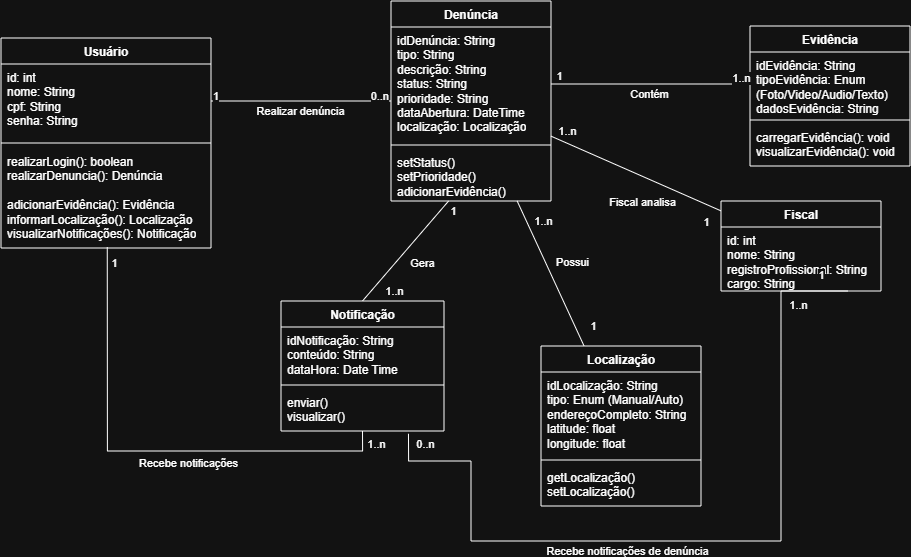

The diagram above was exported from draw.io. Its source (the exported page's mxGraphModel, read from the mxfile embedded in the PNG):
<mxGraphModel dx="3096" dy="1580" grid="1" gridSize="10" guides="1" tooltips="1" connect="1" arrows="1" fold="1" page="1" pageScale="1" pageWidth="827" pageHeight="1169" background="light-dark(#FFFFFF,#121212)" math="0" shadow="0">
  <root>
    <mxCell id="0" />
    <mxCell id="1" parent="0" />
    <mxCell id="2" parent="1" style="swimlane;fontStyle=1;align=center;verticalAlign=top;childLayout=stackLayout;horizontal=1;startSize=26;horizontalStack=0;resizeParent=1;resizeParentMax=0;resizeLast=0;collapsible=1;marginBottom=0;whiteSpace=wrap;html=1;" value="Usuário" vertex="1">
      <mxGeometry height="210" width="210" x="50" y="117" as="geometry" />
    </mxCell>
    <mxCell id="3" parent="2" style="text;strokeColor=none;fillColor=none;align=left;verticalAlign=top;spacingLeft=4;spacingRight=4;overflow=hidden;rotatable=0;points=[[0,0.5],[1,0.5]];portConstraint=eastwest;whiteSpace=wrap;html=1;" value="id: int&lt;div&gt;nome: String&lt;/div&gt;&lt;div&gt;cpf: String&lt;/div&gt;&lt;div&gt;senha: String&lt;/div&gt;" vertex="1">
      <mxGeometry height="74" width="210" y="26" as="geometry" />
    </mxCell>
    <mxCell id="4" parent="2" style="line;strokeWidth=1;fillColor=none;align=left;verticalAlign=middle;spacingTop=-1;spacingLeft=3;spacingRight=3;rotatable=0;labelPosition=right;points=[];portConstraint=eastwest;strokeColor=inherit;" value="" vertex="1">
      <mxGeometry height="10" width="210" y="100" as="geometry" />
    </mxCell>
    <mxCell id="5" parent="2" style="text;strokeColor=none;fillColor=none;align=left;verticalAlign=top;spacingLeft=4;spacingRight=4;overflow=hidden;rotatable=0;points=[[0,0.5],[1,0.5]];portConstraint=eastwest;whiteSpace=wrap;html=1;" value="realizarLogin(): boolean&lt;div&gt;realizarDenuncia(): Denúncia&lt;/div&gt;&lt;div&gt;&lt;br&gt;&lt;/div&gt;&lt;div&gt;adicionarEvidência(): Evidência&lt;/div&gt;&lt;div&gt;informarLocalização(): Localização&lt;/div&gt;&lt;div&gt;visualizarNotificações(): Notificação&lt;/div&gt;" vertex="1">
      <mxGeometry height="100" width="210" y="110" as="geometry" />
    </mxCell>
    <mxCell id="6" edge="1" parent="1" source="14" style="edgeStyle=orthogonalEdgeStyle;rounded=0;orthogonalLoop=1;jettySize=auto;html=1;endArrow=none;endFill=0;entryX=0.506;entryY=0.99;entryDx=0;entryDy=0;entryPerimeter=0;exitX=0.5;exitY=1;exitDx=0;exitDy=0;" target="5">
      <mxGeometry relative="1" as="geometry" />
    </mxCell>
    <mxCell id="7" connectable="0" parent="6" style="edgeLabel;html=1;align=center;verticalAlign=middle;resizable=0;points=[];" value="1" vertex="1">
      <mxGeometry relative="1" x="0.9272" y="-4" as="geometry">
        <mxPoint x="1" y="-5" as="offset" />
      </mxGeometry>
    </mxCell>
    <mxCell id="8" connectable="0" parent="6" style="edgeLabel;html=1;align=center;verticalAlign=middle;resizable=0;points=[];" value="1..n" vertex="1">
      <mxGeometry relative="1" x="-0.9204" as="geometry">
        <mxPoint x="12" y="-9" as="offset" />
      </mxGeometry>
    </mxCell>
    <mxCell id="9" connectable="0" parent="6" style="edgeLabel;html=1;align=center;verticalAlign=middle;resizable=0;points=[];" value="Recebe notificações" vertex="1">
      <mxGeometry relative="1" x="-0.1754" y="-1" as="geometry">
        <mxPoint y="11" as="offset" />
      </mxGeometry>
    </mxCell>
    <mxCell id="10" edge="1" parent="1" source="14" style="edgeStyle=none;rounded=0;orthogonalLoop=1;jettySize=auto;html=1;exitX=0.5;exitY=0;exitDx=0;exitDy=0;endArrow=none;endFill=0;" target="29">
      <mxGeometry relative="1" as="geometry" />
    </mxCell>
    <mxCell id="11" connectable="0" parent="10" style="edgeLabel;html=1;align=center;verticalAlign=middle;resizable=0;points=[];" value="Gera" vertex="1">
      <mxGeometry relative="1" x="-0.2593" y="-5" as="geometry">
        <mxPoint x="23" y="-6" as="offset" />
      </mxGeometry>
    </mxCell>
    <mxCell id="12" connectable="0" parent="10" style="edgeLabel;html=1;align=center;verticalAlign=middle;resizable=0;points=[];" value="1" vertex="1">
      <mxGeometry relative="1" x="0.6754" y="1" as="geometry">
        <mxPoint x="17" y="-6" as="offset" />
      </mxGeometry>
    </mxCell>
    <mxCell id="13" connectable="0" parent="10" style="edgeLabel;html=1;align=center;verticalAlign=middle;resizable=0;points=[];" value="1..n" vertex="1">
      <mxGeometry relative="1" x="-0.7198" y="3" as="geometry">
        <mxPoint x="19" y="6" as="offset" />
      </mxGeometry>
    </mxCell>
    <mxCell id="14" parent="1" style="swimlane;fontStyle=1;align=center;verticalAlign=top;childLayout=stackLayout;horizontal=1;startSize=26;horizontalStack=0;resizeParent=1;resizeParentMax=0;resizeLast=0;collapsible=1;marginBottom=0;whiteSpace=wrap;html=1;" value="Notificação" vertex="1">
      <mxGeometry height="130" width="163" x="330" y="380" as="geometry" />
    </mxCell>
    <mxCell id="15" parent="14" style="text;strokeColor=none;fillColor=none;align=left;verticalAlign=top;spacingLeft=4;spacingRight=4;overflow=hidden;rotatable=0;points=[[0,0.5],[1,0.5]];portConstraint=eastwest;whiteSpace=wrap;html=1;" value="idNotificação: String&lt;div&gt;conteúdo: String&lt;/div&gt;&lt;div&gt;dataHora: Date Time&lt;/div&gt;" vertex="1">
      <mxGeometry height="54" width="163" y="26" as="geometry" />
    </mxCell>
    <mxCell id="16" parent="14" style="line;strokeWidth=1;fillColor=none;align=left;verticalAlign=middle;spacingTop=-1;spacingLeft=3;spacingRight=3;rotatable=0;labelPosition=right;points=[];portConstraint=eastwest;strokeColor=inherit;" value="" vertex="1">
      <mxGeometry height="8" width="163" y="80" as="geometry" />
    </mxCell>
    <mxCell id="17" parent="14" style="text;strokeColor=none;fillColor=none;align=left;verticalAlign=top;spacingLeft=4;spacingRight=4;overflow=hidden;rotatable=0;points=[[0,0.5],[1,0.5]];portConstraint=eastwest;whiteSpace=wrap;html=1;" value="enviar()&lt;div&gt;visualizar()&lt;/div&gt;" vertex="1">
      <mxGeometry height="42" width="163" y="88" as="geometry" />
    </mxCell>
    <mxCell id="18" edge="1" parent="1" source="26" style="edgeStyle=none;rounded=0;orthogonalLoop=1;jettySize=auto;html=1;startArrow=none;startFill=0;endArrow=none;endFill=0;" target="37">
      <mxGeometry relative="1" as="geometry" />
    </mxCell>
    <mxCell id="19" connectable="0" parent="18" style="edgeLabel;html=1;align=center;verticalAlign=middle;resizable=0;points=[];" value="Possui" vertex="1">
      <mxGeometry relative="1" x="0.0103" y="4" as="geometry">
        <mxPoint x="16" y="-11" as="offset" />
      </mxGeometry>
    </mxCell>
    <mxCell id="20" connectable="0" parent="18" style="edgeLabel;html=1;align=center;verticalAlign=middle;resizable=0;points=[];" value="1..n" vertex="1">
      <mxGeometry relative="1" x="-0.6894" y="2" as="geometry">
        <mxPoint x="12" y="-2" as="offset" />
      </mxGeometry>
    </mxCell>
    <mxCell id="21" connectable="0" parent="18" style="edgeLabel;html=1;align=center;verticalAlign=middle;resizable=0;points=[];" value="1" vertex="1">
      <mxGeometry relative="1" x="0.7123" as="geometry">
        <mxPoint x="17" as="offset" />
      </mxGeometry>
    </mxCell>
    <mxCell id="22" edge="1" parent="1" source="26" style="edgeStyle=none;rounded=0;orthogonalLoop=1;jettySize=auto;html=1;endArrow=none;endFill=0;startArrow=none;startFill=0;" target="30">
      <mxGeometry relative="1" as="geometry" />
    </mxCell>
    <mxCell id="23" connectable="0" parent="22" style="edgeLabel;html=1;align=center;verticalAlign=middle;resizable=0;points=[];" value="Fiscal analisa" vertex="1">
      <mxGeometry relative="1" x="-0.0852" y="-4" as="geometry">
        <mxPoint x="14" y="27" as="offset" />
      </mxGeometry>
    </mxCell>
    <mxCell id="24" connectable="0" parent="22" style="edgeLabel;html=1;align=center;verticalAlign=middle;resizable=0;points=[];" value="1" vertex="1">
      <mxGeometry relative="1" x="0.8144" y="-1" as="geometry">
        <mxPoint y="16" as="offset" />
      </mxGeometry>
    </mxCell>
    <mxCell id="25" connectable="0" parent="22" style="edgeLabel;html=1;align=center;verticalAlign=middle;resizable=0;points=[];" value="1..n" vertex="1">
      <mxGeometry relative="1" x="-0.8038" y="5" as="geometry">
        <mxPoint x="-6" y="-10" as="offset" />
      </mxGeometry>
    </mxCell>
    <mxCell id="26" parent="1" style="swimlane;fontStyle=1;align=center;verticalAlign=top;childLayout=stackLayout;horizontal=1;startSize=26;horizontalStack=0;resizeParent=1;resizeParentMax=0;resizeLast=0;collapsible=1;marginBottom=0;whiteSpace=wrap;html=1;" value="Denúncia" vertex="1">
      <mxGeometry height="200" width="160" x="440" y="80" as="geometry" />
    </mxCell>
    <mxCell id="27" parent="26" style="text;strokeColor=none;fillColor=none;align=left;verticalAlign=top;spacingLeft=4;spacingRight=4;overflow=hidden;rotatable=0;points=[[0,0.5],[1,0.5]];portConstraint=eastwest;whiteSpace=wrap;html=1;" value="idDenúncia: String&lt;div&gt;tipo: String&lt;/div&gt;&lt;div&gt;descrição: String&lt;/div&gt;&lt;div&gt;status: String&lt;/div&gt;&lt;div&gt;prioridade: String&lt;/div&gt;&lt;div&gt;dataAbertura: DateTime&lt;/div&gt;&lt;div&gt;localização: Localização&lt;/div&gt;" vertex="1">
      <mxGeometry height="114" width="160" y="26" as="geometry" />
    </mxCell>
    <mxCell id="28" parent="26" style="line;strokeWidth=1;fillColor=none;align=left;verticalAlign=middle;spacingTop=-1;spacingLeft=3;spacingRight=3;rotatable=0;labelPosition=right;points=[];portConstraint=eastwest;strokeColor=inherit;" value="" vertex="1">
      <mxGeometry height="8" width="160" y="140" as="geometry" />
    </mxCell>
    <mxCell id="29" parent="26" style="text;strokeColor=none;fillColor=none;align=left;verticalAlign=top;spacingLeft=4;spacingRight=4;overflow=hidden;rotatable=0;points=[[0,0.5],[1,0.5]];portConstraint=eastwest;whiteSpace=wrap;html=1;" value="setStatus()&lt;div&gt;setPrioridade()&lt;/div&gt;&lt;div&gt;adicionarEvidência()&lt;/div&gt;" vertex="1">
      <mxGeometry height="52" width="160" y="148" as="geometry" />
    </mxCell>
    <mxCell id="30" parent="1" style="swimlane;fontStyle=1;align=center;verticalAlign=top;childLayout=stackLayout;horizontal=1;startSize=26;horizontalStack=0;resizeParent=1;resizeParentMax=0;resizeLast=0;collapsible=1;marginBottom=0;whiteSpace=wrap;html=1;" value="Fiscal" vertex="1">
      <mxGeometry height="90" width="160" x="770" y="280" as="geometry" />
    </mxCell>
    <mxCell id="31" parent="30" style="text;strokeColor=none;fillColor=none;align=left;verticalAlign=top;spacingLeft=4;spacingRight=4;overflow=hidden;rotatable=0;points=[[0,0.5],[1,0.5]];portConstraint=eastwest;whiteSpace=wrap;html=1;" value="id: int&lt;div&gt;nome: String&lt;/div&gt;&lt;div&gt;registroProfissional: String&lt;/div&gt;&lt;div&gt;cargo: String&lt;/div&gt;" vertex="1">
      <mxGeometry height="64" width="160" y="26" as="geometry" />
    </mxCell>
    <mxCell id="32" edge="1" parent="30" source="17" style="edgeStyle=orthogonalEdgeStyle;rounded=0;orthogonalLoop=1;jettySize=auto;html=1;exitX=0.782;exitY=1.065;exitDx=0;exitDy=0;exitPerimeter=0;endArrow=none;endFill=0;">
      <mxGeometry relative="1" as="geometry">
        <Array as="points">
          <mxPoint x="-312.5" y="260" />
          <mxPoint x="-250" y="260" />
          <mxPoint x="-250" y="340" />
          <mxPoint x="60" y="340" />
          <mxPoint x="60" y="90" />
        </Array>
        <mxPoint x="-110" y="207" as="sourcePoint" />
        <mxPoint x="127" y="90" as="targetPoint" />
      </mxGeometry>
    </mxCell>
    <mxCell id="33" connectable="0" parent="32" style="edgeLabel;html=1;align=center;verticalAlign=middle;resizable=0;points=[];" value="Recebe notificações de denúncia" vertex="1">
      <mxGeometry relative="1" x="-0.184" y="-2" as="geometry">
        <mxPoint y="6" as="offset" />
      </mxGeometry>
    </mxCell>
    <mxCell id="34" connectable="0" parent="32" style="edgeLabel;html=1;align=center;verticalAlign=middle;resizable=0;points=[];" value="1" vertex="1">
      <mxGeometry relative="1" x="0.9326" y="1" as="geometry">
        <mxPoint y="-17" as="offset" />
      </mxGeometry>
    </mxCell>
    <mxCell id="35" connectable="0" parent="32" style="edgeLabel;html=1;align=center;verticalAlign=middle;resizable=0;points=[];" value="1..n" vertex="1">
      <mxGeometry relative="1" x="0.7858" y="-3" as="geometry">
        <mxPoint x="12" y="-5" as="offset" />
      </mxGeometry>
    </mxCell>
    <mxCell id="36" connectable="0" parent="32" style="edgeLabel;html=1;align=center;verticalAlign=middle;resizable=0;points=[];" value="0..n" vertex="1">
      <mxGeometry relative="1" x="-0.9727" y="2" as="geometry">
        <mxPoint x="13" y="-3" as="offset" />
      </mxGeometry>
    </mxCell>
    <mxCell id="37" parent="1" style="swimlane;fontStyle=1;align=center;verticalAlign=top;childLayout=stackLayout;horizontal=1;startSize=26;horizontalStack=0;resizeParent=1;resizeParentMax=0;resizeLast=0;collapsible=1;marginBottom=0;whiteSpace=wrap;html=1;" value="Localização" vertex="1">
      <mxGeometry height="160" width="160" x="590" y="425" as="geometry" />
    </mxCell>
    <mxCell id="38" parent="37" style="text;strokeColor=none;fillColor=none;align=left;verticalAlign=top;spacingLeft=4;spacingRight=4;overflow=hidden;rotatable=0;points=[[0,0.5],[1,0.5]];portConstraint=eastwest;whiteSpace=wrap;html=1;" value="idLocalização: String&lt;div&gt;tipo: Enum (Manual/Auto)&lt;/div&gt;&lt;div&gt;endereçoCompleto: String&lt;/div&gt;&lt;div&gt;latitude: float&lt;/div&gt;&lt;div&gt;longitude: float&lt;/div&gt;" vertex="1">
      <mxGeometry height="84" width="160" y="26" as="geometry" />
    </mxCell>
    <mxCell id="39" parent="37" style="line;strokeWidth=1;fillColor=none;align=left;verticalAlign=middle;spacingTop=-1;spacingLeft=3;spacingRight=3;rotatable=0;labelPosition=right;points=[];portConstraint=eastwest;strokeColor=inherit;" value="" vertex="1">
      <mxGeometry height="8" width="160" y="110" as="geometry" />
    </mxCell>
    <mxCell id="40" parent="37" style="text;strokeColor=none;fillColor=none;align=left;verticalAlign=top;spacingLeft=4;spacingRight=4;overflow=hidden;rotatable=0;points=[[0,0.5],[1,0.5]];portConstraint=eastwest;whiteSpace=wrap;html=1;" value="getLocalização()&lt;div&gt;setLocalização()&lt;/div&gt;" vertex="1">
      <mxGeometry height="42" width="160" y="118" as="geometry" />
    </mxCell>
    <mxCell id="41" parent="1" style="swimlane;fontStyle=1;align=center;verticalAlign=top;childLayout=stackLayout;horizontal=1;startSize=26;horizontalStack=0;resizeParent=1;resizeParentMax=0;resizeLast=0;collapsible=1;marginBottom=0;whiteSpace=wrap;html=1;" value="Evidência" vertex="1">
      <mxGeometry height="140" width="160" x="799" y="105" as="geometry" />
    </mxCell>
    <mxCell id="42" parent="41" style="text;strokeColor=none;fillColor=none;align=left;verticalAlign=top;spacingLeft=4;spacingRight=4;overflow=hidden;rotatable=0;points=[[0,0.5],[1,0.5]];portConstraint=eastwest;whiteSpace=wrap;html=1;" value="idEvidência: String&lt;div&gt;tipoEvidência: Enum&lt;/div&gt;&lt;div&gt;(Foto/Video/Audio/Texto)&lt;/div&gt;&lt;div&gt;dadosEvidência: String&lt;/div&gt;" vertex="1">
      <mxGeometry height="64" width="160" y="26" as="geometry" />
    </mxCell>
    <mxCell id="43" parent="41" style="line;strokeWidth=1;fillColor=none;align=left;verticalAlign=middle;spacingTop=-1;spacingLeft=3;spacingRight=3;rotatable=0;labelPosition=right;points=[];portConstraint=eastwest;strokeColor=inherit;" value="" vertex="1">
      <mxGeometry height="8" width="160" y="90" as="geometry" />
    </mxCell>
    <mxCell id="44" parent="41" style="text;strokeColor=none;fillColor=none;align=left;verticalAlign=top;spacingLeft=4;spacingRight=4;overflow=hidden;rotatable=0;points=[[0,0.5],[1,0.5]];portConstraint=eastwest;whiteSpace=wrap;html=1;" value="carregarEvidência(): void&lt;div&gt;visualizarEvidência(): void&lt;/div&gt;" vertex="1">
      <mxGeometry height="42" width="160" y="98" as="geometry" />
    </mxCell>
    <mxCell id="45" edge="1" parent="1" source="3" style="endArrow=none;html=1;rounded=0;exitX=1;exitY=0.5;exitDx=0;exitDy=0;entryX=0;entryY=0.5;entryDx=0;entryDy=0;" target="26" value="">
      <mxGeometry relative="1" as="geometry">
        <mxPoint x="460" y="350" as="sourcePoint" />
        <mxPoint x="620" y="350" as="targetPoint" />
      </mxGeometry>
    </mxCell>
    <mxCell id="46" connectable="0" parent="45" style="edgeLabel;resizable=0;html=1;align=left;verticalAlign=bottom;" value="1" vertex="1">
      <mxGeometry relative="1" x="-1" as="geometry" />
    </mxCell>
    <mxCell id="47" connectable="0" parent="45" style="edgeLabel;resizable=0;html=1;align=right;verticalAlign=bottom;" value="0..n" vertex="1">
      <mxGeometry relative="1" x="1" as="geometry">
        <mxPoint x="-5" as="offset" />
      </mxGeometry>
    </mxCell>
    <mxCell id="48" connectable="0" parent="45" style="edgeLabel;html=1;align=center;verticalAlign=middle;resizable=0;points=[];" value="Realizar denúncia" vertex="1">
      <mxGeometry relative="1" x="-0.0634" y="4" as="geometry">
        <mxPoint x="3" y="12" as="offset" />
      </mxGeometry>
    </mxCell>
    <mxCell id="49" edge="1" parent="1" source="27" style="edgeStyle=none;rounded=0;orthogonalLoop=1;jettySize=auto;html=1;endArrow=none;endFill=0;" target="42">
      <mxGeometry relative="1" as="geometry" />
    </mxCell>
    <mxCell id="50" connectable="0" parent="49" style="edgeLabel;html=1;align=center;verticalAlign=middle;resizable=0;points=[];" value="Contém" vertex="1">
      <mxGeometry relative="1" x="-0.042" y="-2" as="geometry">
        <mxPoint y="6" as="offset" />
      </mxGeometry>
    </mxCell>
    <mxCell id="51" connectable="0" parent="49" style="edgeLabel;html=1;align=center;verticalAlign=middle;resizable=0;points=[];" value="1" vertex="1">
      <mxGeometry relative="1" x="-0.6698" y="2" as="geometry">
        <mxPoint x="-26" y="-8" as="offset" />
      </mxGeometry>
    </mxCell>
    <mxCell id="52" connectable="0" parent="49" style="edgeLabel;html=1;align=center;verticalAlign=middle;resizable=0;points=[];" value="1..n" vertex="1">
      <mxGeometry relative="1" x="0.7534" y="2" as="geometry">
        <mxPoint x="12" y="-6" as="offset" />
      </mxGeometry>
    </mxCell>
  </root>
</mxGraphModel>